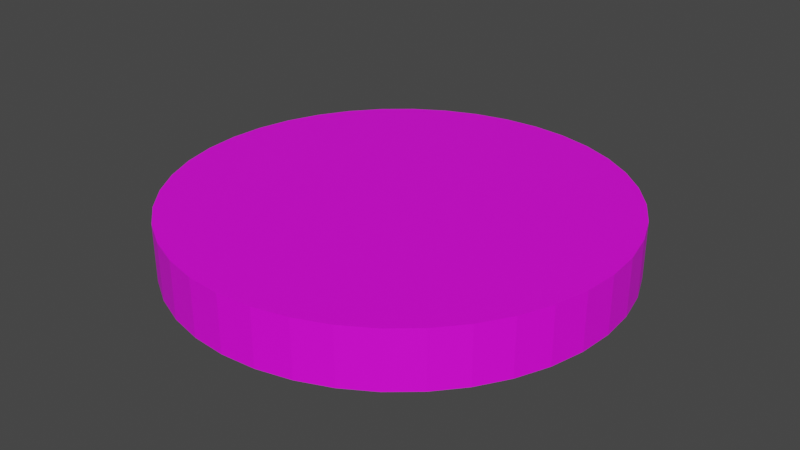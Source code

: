# Source: Target.blend  (saved by Blender 2.90.8; exported with 4.5.12 LTS)
import bpy
from mathutils import Matrix  # noqa: F401  (used for matrix-valued properties, if any)

bpy.ops.wm.read_factory_settings(use_empty=True)
scene = bpy.context.scene
scene.name = 'Scene'

# ---- collections
col_collection = bpy.data.collections.new('Collection'); scene.collection.children.link(col_collection)

# ---- images (referenced by path relative to the original .blend; pixels are not part of the script)
import os
ASSET_DIR = os.environ.get("B2B_ASSET_DIR", "")  # directory of the original .blend (textures are referenced by path, not embedded)
HERE = os.path.dirname(os.path.abspath(__file__))  # packed textures are extracted next to this script under _unpacked/

def load_image(name, relpath, width, height, colorspace="sRGB"):
    """Load a texture the original file referenced (path relative to the .blend, or extracted next to this script)."""
    p = next((c for c in (os.path.join(HERE, relpath), os.path.join(ASSET_DIR, relpath)) if relpath and os.path.exists(c)), "")
    if p:
        img = bpy.data.images.load(p, check_existing=True)
        img.name = name
    else:  # same state as the original file: an image datablock whose file is absent (Cycles renders it pink)
        img = bpy.data.images.new(name, width, height)
        img.source = "FILE"
        img.filepath = "//" + (relpath or name)
    img.colorspace_settings.name = colorspace
    return img
img_target = load_image('Target', 'Textures/Target.png', 1024, 1024, 'sRGB')

# ---- materials (node trees are filled in below, after node groups)
mat_target = bpy.data.materials.new('Target')
mat_target.use_transparent_shadow = False

# ---- material node trees
mat_target.use_nodes = True; mat_target.node_tree.nodes.clear()
_N = mat_target.node_tree.nodes; _L = mat_target.node_tree.links
n0 = _N.new('ShaderNodeBsdfPrincipled'); n0.name = 'Principled BSDF'; n0.location = (10, 300)
n0.distribution = 'GGX'
n0.subsurface_method = 'BURLEY'
n0.inputs[3].default_value = 1.45
n0.inputs[27].default_value = (0.0, 0.0, 0.0, 1.0)
n0.inputs[28].default_value = 1.0
n1 = _N.new('ShaderNodeOutputMaterial'); n1.name = 'Material Output'; n1.location = (300, 300)
n2 = _N.new('ShaderNodeTexImage'); n2.name = 'Image Texture'; n2.location = (-280, 250)
n2.image = img_target
_L.new(n0.outputs[0], n1.inputs[0])
_L.new(n2.outputs[0], n0.inputs[0])
n1.is_active_output = True

# ---- world
world_world = bpy.data.worlds.new('World'); scene.world = world_world
world_world.use_nodes = True; world_world.node_tree.nodes.clear()
_N = world_world.node_tree.nodes; _L = world_world.node_tree.links
n0 = _N.new('ShaderNodeOutputWorld'); n0.name = 'World Output'; n0.location = (300, 300)
n1 = _N.new('ShaderNodeBackground'); n1.name = 'Background'; n1.location = (10, 300)
n1.inputs[0].default_value = (0.05088, 0.05088, 0.05088, 1.0)
_L.new(n1.outputs[0], n0.inputs[0])
n0.is_active_output = True
world_world.color = (0.05088, 0.05088, 0.05088)
world_world.use_sun_shadow = False
world_world.sun_shadow_jitter_overblur = 0.0

# ---- meshes
me_cylinder_001 = bpy.data.meshes.new('Cylinder.001')
me_cylinder_001.from_pydata([(0.0, 1.0, -0.1276), (0.0, 1.0, 0.1276), (0.1564, 0.9877, -0.1276), (0.1564, 0.9877, 0.1276), (0.309, 0.9511, -0.1276), (0.309, 0.9511, 0.1276), (0.454, 0.891, -0.1276), (0.454, 0.891, 0.1276), (0.5878, 0.809, -0.1276), (0.5878, 0.809, 0.1276), (0.7071, 0.7071, -0.1276), (0.7071, 0.7071, 0.1276), (0.809, 0.5878, -0.1276), (0.809, 0.5878, 0.1276), (0.891, 0.454, -0.1276), (0.891, 0.454, 0.1276), (0.9511, 0.309, -0.1276), (0.9511, 0.309, 0.1276), (0.9877, 0.1564, -0.1276), (0.9877, 0.1564, 0.1276), (1.0, -1.629e-07, -0.1276), (1.0, -1.629e-07, 0.1276), (0.9877, -0.1564, -0.1276), (0.9877, -0.1564, 0.1276), (0.9511, -0.309, -0.1276), (0.9511, -0.309, 0.1276), (0.891, -0.454, -0.1276), (0.891, -0.454, 0.1276), (0.809, -0.5878, -0.1276), (0.809, -0.5878, 0.1276), (0.7071, -0.7071, -0.1276), (0.7071, -0.7071, 0.1276), (0.5878, -0.809, -0.1276), (0.5878, -0.809, 0.1276), (0.454, -0.891, -0.1276), (0.454, -0.891, 0.1276), (0.309, -0.9511, -0.1276), (0.309, -0.9511, 0.1276), (0.1564, -0.9877, -0.1276), (0.1564, -0.9877, 0.1276), (-8.027e-07, -1.0, -0.1276), (-8.027e-07, -1.0, 0.1276), (-0.1564, -0.9877, -0.1276), (-0.1564, -0.9877, 0.1276), (-0.309, -0.9511, -0.1276), (-0.309, -0.9511, 0.1276), (-0.454, -0.891, -0.1276), (-0.454, -0.891, 0.1276), (-0.5878, -0.809, -0.1276), (-0.5878, -0.809, 0.1276), (-0.7071, -0.7071, -0.1276), (-0.7071, -0.7071, 0.1276), (-0.809, -0.5878, -0.1276), (-0.809, -0.5878, 0.1276), (-0.891, -0.454, -0.1276), (-0.891, -0.454, 0.1276), (-0.9511, -0.309, -0.1276), (-0.9511, -0.309, 0.1276), (-0.9877, -0.1564, -0.1276), (-0.9877, -0.1564, 0.1276), (-1.0, 1.442e-06, -0.1276), (-1.0, 1.442e-06, 0.1276), (-0.9877, 0.1564, -0.1276), (-0.9877, 0.1564, 0.1276), (-0.9511, 0.309, -0.1276), (-0.9511, 0.309, 0.1276), (-0.891, 0.454, -0.1276), (-0.891, 0.454, 0.1276), (-0.809, 0.5878, -0.1276), (-0.809, 0.5878, 0.1276), (-0.7071, 0.7071, -0.1276), (-0.7071, 0.7071, 0.1276), (-0.5878, 0.809, -0.1276), (-0.5878, 0.809, 0.1276), (-0.454, 0.891, -0.1276), (-0.454, 0.891, 0.1276), (-0.309, 0.9511, -0.1276), (-0.309, 0.9511, 0.1276), (-0.1564, 0.9877, -0.1276), (-0.1564, 0.9877, 0.1276)], [], [(0, 1, 3, 2), (2, 3, 5, 4), (4, 5, 7, 6), (6, 7, 9, 8), (8, 9, 11, 10), (10, 11, 13, 12), (12, 13, 15, 14), (14, 15, 17, 16), (16, 17, 19, 18), (18, 19, 21, 20), (20, 21, 23, 22), (22, 23, 25, 24), (24, 25, 27, 26), (26, 27, 29, 28), (28, 29, 31, 30), (30, 31, 33, 32), (32, 33, 35, 34), (34, 35, 37, 36), (36, 37, 39, 38), (38, 39, 41, 40), (40, 41, 43, 42), (42, 43, 45, 44), (44, 45, 47, 46), (46, 47, 49, 48), (48, 49, 51, 50), (50, 51, 53, 52), (52, 53, 55, 54), (54, 55, 57, 56), (56, 57, 59, 58), (58, 59, 61, 60), (60, 61, 63, 62), (62, 63, 65, 64), (64, 65, 67, 66), (66, 67, 69, 68), (68, 69, 71, 70), (70, 71, 73, 72), (72, 73, 75, 74), (74, 75, 77, 76), (3, 1, 79, 77, 75, 73, 71, 69, 67, 65, 63, 61, 59, 57, 55, 53, 51, 49, 47, 45, 43, 41, 39, 37, 35, 33, 31, 29, 27, 25, 23, 21, 19, 17, 15, 13, 11, 9, 7, 5), (76, 77, 79, 78), (78, 79, 1, 0), (0, 2, 4, 6, 8, 10, 12, 14, 16, 18, 20, 22, 24, 26, 28, 30, 32, 34, 36, 38, 40, 42, 44, 46, 48, 50, 52, 54, 56, 58, 60, 62, 64, 66, 68, 70, 72, 74, 76, 78)])
_uv = me_cylinder_001.uv_layers.new(name='UVMap')
_uv.uv.foreach_set('vector', [1.0, 0.5, 1.0, 1.0, 0.975, 1.0, 0.975, 0.5, 0.975, 0.5, 0.975, 1.0, 0.95, 1.0, 0.95, 0.5, 0.95, 0.5, 0.95, 1.0, 0.925, 1.0, 0.925, 0.5, 0.925, 0.5, 0.925, 1.0, 0.9, 1.0, 0.9, 0.5, 0.9, 0.5, 0.9, 1.0, 0.875, 1.0, 0.875, 0.5, 0.875, 0.5, 0.875, 1.0, 0.85, 1.0, 0.85, 0.5, 0.85, 0.5, 0.85, 1.0, 0.825, 1.0, 0.825, 0.5, 0.825, 0.5, 0.825, 1.0, 0.8, 1.0, 0.8, 0.5, 0.8, 0.5, 0.8, 1.0, 0.775, 1.0, 0.775, 0.5, 0.775, 0.5, 0.775, 1.0, 0.75, 1.0, 0.75, 0.5, 0.75, 0.5, 0.75, 1.0, 0.725, 1.0, 0.725, 0.5, 0.725, 0.5, 0.725, 1.0, 0.7, 1.0, 0.7, 0.5, 0.7, 0.5, 0.7, 1.0, 0.675, 1.0, 0.675, 0.5, 0.675, 0.5, 0.675, 1.0, 0.65, 1.0, 0.65, 0.5, 0.65, 0.5, 0.65, 1.0, 0.625, 1.0, 0.625, 0.5, 0.625, 0.5, 0.625, 1.0, 0.6, 1.0, 0.6, 0.5, 0.6, 0.5, 0.6, 1.0, 0.575, 1.0, 0.575, 0.5, 0.575, 0.5, 0.575, 1.0, 0.55, 1.0, 0.55, 0.5, 0.55, 0.5, 0.55, 1.0, 0.525, 1.0, 0.525, 0.5, 0.525, 0.5, 0.525, 1.0, 0.5, 1.0, 0.5, 0.5, 0.5, 0.5, 0.5, 1.0, 0.475, 1.0, 0.475, 0.5, 0.475, 0.5, 0.475, 1.0, 0.45, 1.0, 0.45, 0.5, 0.45, 0.5, 0.45, 1.0, 0.425, 1.0, 0.425, 0.5, 0.425, 0.5, 0.425, 1.0, 0.4, 1.0, 0.4, 0.5, 0.4, 0.5, 0.4, 1.0, 0.375, 1.0, 0.375, 0.5, 0.375, 0.5, 0.375, 1.0, 0.35, 1.0, 0.35, 0.5, 0.35, 0.5, 0.35, 1.0, 0.325, 1.0, 0.325, 0.5, 0.325, 0.5, 0.325, 1.0, 0.3, 1.0, 0.3, 0.5, 0.3, 0.5, 0.3, 1.0, 0.275, 1.0, 0.275, 0.5, 0.275, 0.5, 0.275, 1.0, 0.25, 1.0, 0.25, 0.5, 0.25, 0.5, 0.25, 1.0, 0.225, 1.0, 0.225, 0.5, 0.225, 0.5, 0.225, 1.0, 0.2, 1.0, 0.2, 0.5, 0.2, 0.5, 0.2, 1.0, 0.175, 1.0, 0.175, 0.5, 0.175, 0.5, 0.175, 1.0, 0.15, 1.0, 0.15, 0.5, 0.15, 0.5, 0.15, 1.0, 0.125, 1.0, 0.125, 0.5, 0.125, 0.5, 0.125, 1.0, 0.1, 1.0, 0.1, 0.5, 0.1, 0.5, 0.1, 1.0, 0.075, 1.0, 0.075, 0.5, 0.075, 0.5, 0.075, 1.0, 0.05, 1.0, 0.05, 0.5, 0.2875, 0.487, 0.25, 0.49, 0.2125, 0.487, 0.1758, 0.4783, 0.141, 0.4638, 0.1089, 0.4442, 0.08029, 0.4197, 0.05584, 0.3911, 0.03616, 0.359, 0.02175, 0.3242, 0.01295, 0.2875, 0.01, 0.25, 0.01295, 0.2125, 0.02175, 0.1758, 0.03616, 0.141, 0.05584, 0.1089, 0.08029, 0.08029, 0.1089, 0.05584, 0.141, 0.03616, 0.1758, 0.02175, 0.2125, 0.01295, 0.25, 0.01, 0.2875, 0.01295, 0.3242, 0.02175, 0.359, 0.03616, 0.3911, 0.05584, 0.4197, 0.08029, 0.4442, 0.1089, 0.4638, 0.141, 0.4783, 0.1758, 0.487, 0.2125, 0.49, 0.25, 0.487, 0.2875, 0.4783, 0.3242, 0.4638, 0.359, 0.4442, 0.3911, 0.4197, 0.4197, 0.3911, 0.4442, 0.359, 0.4638, 0.3242, 0.4783, 0.05, 0.5, 0.05, 1.0, 0.025, 1.0, 0.025, 0.5, 0.025, 0.5, 0.025, 1.0, 3.912e-07, 1.0, 3.912e-07, 0.5, 0.75, 0.49, 0.7875, 0.487, 0.8242, 0.4783, 0.859, 0.4638, 0.8911, 0.4442, 0.9197, 0.4197, 0.9442, 0.3911, 0.9638, 0.359, 0.9783, 0.3242, 0.987, 0.2875, 0.99, 0.25, 0.987, 0.2125, 0.9783, 0.1758, 0.9638, 0.141, 0.9442, 0.1089, 0.9197, 0.08029, 0.8911, 0.05584, 0.859, 0.03616, 0.8242, 0.02175, 0.7875, 0.01295, 0.75, 0.01, 0.7125, 0.01295, 0.6758, 0.02175, 0.641, 0.03616, 0.6089, 0.05584, 0.5803, 0.08029, 0.5558, 0.1089, 0.5362, 0.141, 0.5217, 0.1758, 0.513, 0.2125, 0.51, 0.25, 0.513, 0.2875, 0.5217, 0.3242, 0.5362, 0.359, 0.5558, 0.3911, 0.5803, 0.4197, 0.6089, 0.4442, 0.641, 0.4638, 0.6758, 0.4783, 0.7125, 0.487])
me_cylinder_001.materials.append(mat_target)
me_cylinder_001.use_remesh_fix_poles = True
me_cylinder_001.use_remesh_preserve_attributes = False
me_cylinder_001.use_mirror_vertex_groups = False
me_cylinder_001.update()

# ---- objects
ob_cylinder = bpy.data.objects.new('Cylinder', me_cylinder_001)

# ---- transforms, parenting, visibility, modifiers, constraints
ob_cylinder.location = (0.0, 0.0, 0.0)
ob_cylinder.lineart.crease_threshold = 0.0

# ---- collection membership
col_collection.objects.link(ob_cylinder)

# ---- scene / render settings (as saved in the file)
scene.frame_start = 1; scene.frame_end = 250; scene.frame_set(1)
scene.render.engine = 'BLENDER_EEVEE_NEXT'
scene.cycles.use_denoising = False
scene.cycles.samples = 128
scene.cycles.sampling_pattern = 'TABULATED_SOBOL'
scene.cycles.use_adaptive_sampling = False
scene.cycles.use_light_tree = False
scene.view_settings.view_transform = 'Filmic'
bpy.context.view_layer.update()

# ---- added for rendering (the .blend has no active camera and no usable light): camera, sun
cam_auto = bpy.data.cameras.new('AutoCamera')
cam_auto.lens = 50.0
cam_auto.sensor_width = 36.0
cam_auto.clip_end = 1000.0
ob_auto_camera = bpy.data.objects.new('AutoCamera', cam_auto)
scene.collection.objects.link(ob_auto_camera)
ob_auto_camera.location = (2.62757, -3.15308, 2.10205)
ob_auto_camera.rotation_euler = (1.09748, -7.21219e-08, 0.694738)
scene.camera = ob_auto_camera
light_auto_sun = bpy.data.lights.new('AutoSun', 'SUN')
light_auto_sun.energy = 3.0
light_auto_sun.angle = 0.0523599
ob_auto_sun = bpy.data.objects.new('AutoSun', light_auto_sun)
scene.collection.objects.link(ob_auto_sun)
ob_auto_sun.rotation_euler = (0.872665, 0.174533, 0.523599)
bpy.context.view_layer.update()
